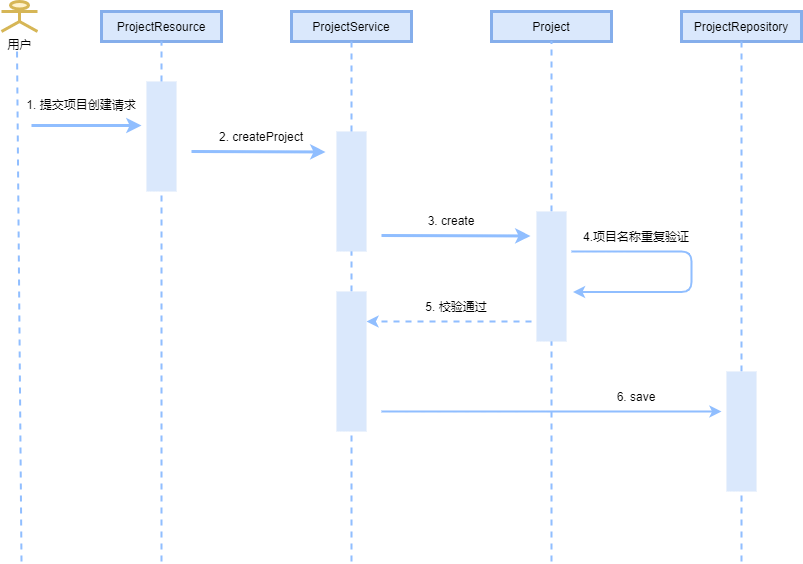

The diagram above was exported from draw.io. Its source (the exported page's mxGraphModel, read from the mxfile embedded in the PNG):
<mxGraphModel dx="1002" dy="682" grid="1" gridSize="10" guides="1" tooltips="1" connect="1" arrows="1" fold="1" page="1" pageScale="1" pageWidth="827" pageHeight="1169" math="0" shadow="0">
  <root>
    <mxCell id="0" />
    <mxCell id="1" parent="0" />
    <mxCell id="K0ZCqnyS8AUnwjeH2j3S-4" value="ProjectService" style="rounded=0;whiteSpace=wrap;html=1;fillStyle=solid;strokeWidth=3;fillColor=#dae8fc;strokeColor=#85AEEB;" vertex="1" parent="1">
      <mxGeometry x="310" y="50" width="120" height="30" as="geometry" />
    </mxCell>
    <mxCell id="K0ZCqnyS8AUnwjeH2j3S-5" value="Project" style="rounded=0;whiteSpace=wrap;html=1;fillStyle=solid;strokeWidth=3;fillColor=#dae8fc;strokeColor=#85AEEB;" vertex="1" parent="1">
      <mxGeometry x="510" y="50" width="120" height="30" as="geometry" />
    </mxCell>
    <mxCell id="K0ZCqnyS8AUnwjeH2j3S-6" value="ProjectRepository" style="rounded=0;whiteSpace=wrap;html=1;fillStyle=solid;strokeWidth=3;fillColor=#dae8fc;strokeColor=#85AEEB;" vertex="1" parent="1">
      <mxGeometry x="700" y="50" width="120" height="30" as="geometry" />
    </mxCell>
    <mxCell id="K0ZCqnyS8AUnwjeH2j3S-7" value="" style="endArrow=none;dashed=1;html=1;rounded=0;targetPerimeterSpacing=10;strokeWidth=3;fillColor=#dae8fc;strokeColor=#90BEFF;startArrow=none;" edge="1" parent="1" source="K0ZCqnyS8AUnwjeH2j3S-3">
      <mxGeometry width="50" height="50" relative="1" as="geometry">
        <mxPoint x="179.5" y="610" as="sourcePoint" />
        <mxPoint x="179.5" y="70" as="targetPoint" />
      </mxGeometry>
    </mxCell>
    <mxCell id="K0ZCqnyS8AUnwjeH2j3S-9" value="" style="endArrow=none;dashed=1;html=1;rounded=0;targetPerimeterSpacing=10;strokeWidth=2;fillColor=#dae8fc;strokeColor=#90BEFF;startArrow=none;" edge="1" parent="1" source="K0ZCqnyS8AUnwjeH2j3S-24">
      <mxGeometry width="50" height="50" relative="1" as="geometry">
        <mxPoint x="569.5" y="610" as="sourcePoint" />
        <mxPoint x="570" y="80" as="targetPoint" />
      </mxGeometry>
    </mxCell>
    <mxCell id="K0ZCqnyS8AUnwjeH2j3S-10" value="" style="endArrow=none;dashed=1;html=1;rounded=0;targetPerimeterSpacing=10;strokeWidth=2;fillColor=#dae8fc;strokeColor=#90BEFF;startArrow=none;" edge="1" parent="1" source="K0ZCqnyS8AUnwjeH2j3S-43">
      <mxGeometry width="50" height="50" relative="1" as="geometry">
        <mxPoint x="759.5" y="610" as="sourcePoint" />
        <mxPoint x="760" y="80" as="targetPoint" />
      </mxGeometry>
    </mxCell>
    <mxCell id="K0ZCqnyS8AUnwjeH2j3S-11" value="" style="rounded=0;whiteSpace=wrap;html=1;fillStyle=solid;strokeWidth=3;fillColor=#dae8fc;strokeColor=none;" vertex="1" parent="1">
      <mxGeometry x="165" y="120" width="30" height="110" as="geometry" />
    </mxCell>
    <mxCell id="K0ZCqnyS8AUnwjeH2j3S-12" value="" style="endArrow=none;dashed=1;html=1;rounded=0;strokeWidth=2;fillColor=#dae8fc;strokeColor=#90BEFF;" edge="1" parent="1" target="K0ZCqnyS8AUnwjeH2j3S-11">
      <mxGeometry width="50" height="50" relative="1" as="geometry">
        <mxPoint x="180" y="600" as="sourcePoint" />
        <mxPoint x="179.5" y="70" as="targetPoint" />
      </mxGeometry>
    </mxCell>
    <mxCell id="K0ZCqnyS8AUnwjeH2j3S-13" value="" style="endArrow=classic;html=1;rounded=0;targetPerimeterSpacing=10;strokeColor=#90BEFF;strokeWidth=3;" edge="1" parent="1">
      <mxGeometry width="50" height="50" relative="1" as="geometry">
        <mxPoint x="50" y="164" as="sourcePoint" />
        <mxPoint x="160" y="164" as="targetPoint" />
      </mxGeometry>
    </mxCell>
    <mxCell id="K0ZCqnyS8AUnwjeH2j3S-15" value="1. 提交项目创建请求" style="text;html=1;strokeColor=none;fillColor=none;align=center;verticalAlign=middle;whiteSpace=wrap;rounded=0;fillStyle=solid;" vertex="1" parent="1">
      <mxGeometry x="40" y="140" width="120" height="6" as="geometry" />
    </mxCell>
    <mxCell id="K0ZCqnyS8AUnwjeH2j3S-3" value="ProjectResource" style="rounded=0;whiteSpace=wrap;html=1;fillStyle=solid;strokeWidth=3;fillColor=#dae8fc;strokeColor=#85AEEB;" vertex="1" parent="1">
      <mxGeometry x="120" y="50" width="120" height="30" as="geometry" />
    </mxCell>
    <mxCell id="K0ZCqnyS8AUnwjeH2j3S-16" value="" style="endArrow=none;dashed=1;html=1;rounded=0;strokeWidth=2;fillColor=#dae8fc;strokeColor=#90BEFF;startArrow=none;" edge="1" parent="1" source="K0ZCqnyS8AUnwjeH2j3S-11" target="K0ZCqnyS8AUnwjeH2j3S-3">
      <mxGeometry width="50" height="50" relative="1" as="geometry">
        <mxPoint x="179.6538461538462" y="90" as="sourcePoint" />
        <mxPoint x="179.5" y="70" as="targetPoint" />
      </mxGeometry>
    </mxCell>
    <mxCell id="K0ZCqnyS8AUnwjeH2j3S-2" value="用户" style="shape=umlActor;verticalLabelPosition=bottom;verticalAlign=top;html=1;outlineConnect=0;fillStyle=solid;strokeWidth=3;fillColor=#fff2cc;strokeColor=#d6b656;" vertex="1" parent="1">
      <mxGeometry x="20" y="40" width="36" height="30" as="geometry" />
    </mxCell>
    <mxCell id="K0ZCqnyS8AUnwjeH2j3S-21" value="" style="endArrow=none;dashed=1;html=1;rounded=0;strokeWidth=2;fillColor=#dae8fc;strokeColor=#90BEFF;" edge="1" parent="1">
      <mxGeometry width="50" height="50" relative="1" as="geometry">
        <mxPoint x="40" y="600" as="sourcePoint" />
        <mxPoint x="35.539646017699134" y="90" as="targetPoint" />
      </mxGeometry>
    </mxCell>
    <mxCell id="K0ZCqnyS8AUnwjeH2j3S-22" value="" style="rounded=0;whiteSpace=wrap;html=1;fillStyle=solid;strokeWidth=3;fillColor=#dae8fc;strokeColor=none;" vertex="1" parent="1">
      <mxGeometry x="355" y="170" width="30" height="120" as="geometry" />
    </mxCell>
    <mxCell id="K0ZCqnyS8AUnwjeH2j3S-23" value="" style="endArrow=none;dashed=1;html=1;rounded=1;strokeWidth=2;fillColor=#dae8fc;strokeColor=#90BEFF;startArrow=none;" edge="1" parent="1" source="K0ZCqnyS8AUnwjeH2j3S-39" target="K0ZCqnyS8AUnwjeH2j3S-22">
      <mxGeometry width="50" height="50" relative="1" as="geometry">
        <mxPoint x="369.5" y="610" as="sourcePoint" />
        <mxPoint x="369.5" y="70" as="targetPoint" />
      </mxGeometry>
    </mxCell>
    <mxCell id="K0ZCqnyS8AUnwjeH2j3S-24" value="" style="rounded=0;whiteSpace=wrap;html=1;fillStyle=solid;strokeWidth=3;fillColor=#dae8fc;strokeColor=none;" vertex="1" parent="1">
      <mxGeometry x="555" y="250" width="30" height="130" as="geometry" />
    </mxCell>
    <mxCell id="K0ZCqnyS8AUnwjeH2j3S-25" value="" style="endArrow=none;dashed=1;html=1;rounded=0;strokeWidth=2;fillColor=#dae8fc;strokeColor=#90BEFF;" edge="1" parent="1" target="K0ZCqnyS8AUnwjeH2j3S-24">
      <mxGeometry width="50" height="50" relative="1" as="geometry">
        <mxPoint x="570" y="600" as="sourcePoint" />
        <mxPoint x="569.5" y="70" as="targetPoint" />
      </mxGeometry>
    </mxCell>
    <mxCell id="K0ZCqnyS8AUnwjeH2j3S-26" value="" style="endArrow=classic;html=1;rounded=0;targetPerimeterSpacing=10;strokeColor=#90BEFF;strokeWidth=3;entryX=-0.2;entryY=0.494;entryDx=0;entryDy=0;entryPerimeter=0;" edge="1" parent="1">
      <mxGeometry width="50" height="50" relative="1" as="geometry">
        <mxPoint x="210" y="190" as="sourcePoint" />
        <mxPoint x="344" y="190.46000000000004" as="targetPoint" />
      </mxGeometry>
    </mxCell>
    <mxCell id="K0ZCqnyS8AUnwjeH2j3S-27" value="2. createProject" style="text;html=1;strokeColor=none;fillColor=none;align=center;verticalAlign=middle;whiteSpace=wrap;rounded=0;fillStyle=solid;" vertex="1" parent="1">
      <mxGeometry x="220" y="160" width="120" height="30" as="geometry" />
    </mxCell>
    <mxCell id="K0ZCqnyS8AUnwjeH2j3S-29" value="" style="endArrow=classic;html=1;rounded=0;targetPerimeterSpacing=10;strokeColor=#90BEFF;strokeWidth=3;entryX=-0.2;entryY=0.494;entryDx=0;entryDy=0;entryPerimeter=0;" edge="1" parent="1">
      <mxGeometry width="50" height="50" relative="1" as="geometry">
        <mxPoint x="400" y="274" as="sourcePoint" />
        <mxPoint x="549" y="274.46000000000004" as="targetPoint" />
      </mxGeometry>
    </mxCell>
    <mxCell id="K0ZCqnyS8AUnwjeH2j3S-30" value="3. create" style="text;html=1;strokeColor=none;fillColor=none;align=center;verticalAlign=middle;whiteSpace=wrap;rounded=0;fillStyle=solid;" vertex="1" parent="1">
      <mxGeometry x="410" y="244" width="120" height="30" as="geometry" />
    </mxCell>
    <mxCell id="K0ZCqnyS8AUnwjeH2j3S-33" value="" style="endArrow=none;dashed=1;html=1;rounded=1;targetPerimeterSpacing=10;strokeColor=#90BEFF;strokeWidth=2;entryX=0.5;entryY=1;entryDx=0;entryDy=0;exitX=0.5;exitY=0;exitDx=0;exitDy=0;" edge="1" parent="1" source="K0ZCqnyS8AUnwjeH2j3S-22" target="K0ZCqnyS8AUnwjeH2j3S-4">
      <mxGeometry width="50" height="50" relative="1" as="geometry">
        <mxPoint x="370" y="150" as="sourcePoint" />
        <mxPoint x="380" y="90" as="targetPoint" />
      </mxGeometry>
    </mxCell>
    <mxCell id="K0ZCqnyS8AUnwjeH2j3S-35" value="" style="endArrow=classic;html=1;rounded=1;targetPerimeterSpacing=10;strokeColor=#90BEFF;strokeWidth=2;edgeStyle=orthogonalEdgeStyle;entryX=1.217;entryY=0.619;entryDx=0;entryDy=0;entryPerimeter=0;" edge="1" parent="1" target="K0ZCqnyS8AUnwjeH2j3S-24">
      <mxGeometry width="50" height="50" relative="1" as="geometry">
        <mxPoint x="590" y="290" as="sourcePoint" />
        <mxPoint x="590" y="320" as="targetPoint" />
        <Array as="points">
          <mxPoint x="710" y="290" />
          <mxPoint x="710" y="331" />
        </Array>
      </mxGeometry>
    </mxCell>
    <mxCell id="K0ZCqnyS8AUnwjeH2j3S-37" value="4.项目名称重复验证" style="text;html=1;strokeColor=none;fillColor=none;align=center;verticalAlign=middle;whiteSpace=wrap;rounded=0;fillStyle=solid;" vertex="1" parent="1">
      <mxGeometry x="600" y="260" width="110" height="30" as="geometry" />
    </mxCell>
    <mxCell id="K0ZCqnyS8AUnwjeH2j3S-38" value="" style="endArrow=classic;html=1;rounded=1;targetPerimeterSpacing=10;strokeColor=#90BEFF;strokeWidth=2;dashed=1;" edge="1" parent="1">
      <mxGeometry width="50" height="50" relative="1" as="geometry">
        <mxPoint x="550" y="360" as="sourcePoint" />
        <mxPoint x="385" y="360" as="targetPoint" />
      </mxGeometry>
    </mxCell>
    <mxCell id="K0ZCqnyS8AUnwjeH2j3S-39" value="" style="rounded=0;whiteSpace=wrap;html=1;fillStyle=solid;strokeWidth=3;fillColor=#dae8fc;strokeColor=none;" vertex="1" parent="1">
      <mxGeometry x="355" y="330" width="30" height="140" as="geometry" />
    </mxCell>
    <mxCell id="K0ZCqnyS8AUnwjeH2j3S-40" value="" style="endArrow=none;dashed=1;html=1;rounded=1;strokeWidth=2;fillColor=#dae8fc;strokeColor=#90BEFF;" edge="1" parent="1" target="K0ZCqnyS8AUnwjeH2j3S-39">
      <mxGeometry width="50" height="50" relative="1" as="geometry">
        <mxPoint x="370" y="600" as="sourcePoint" />
        <mxPoint x="369.92666666666673" y="290" as="targetPoint" />
      </mxGeometry>
    </mxCell>
    <mxCell id="K0ZCqnyS8AUnwjeH2j3S-41" value="5. 校验通过" style="text;html=1;strokeColor=none;fillColor=none;align=center;verticalAlign=middle;whiteSpace=wrap;rounded=0;fillStyle=solid;" vertex="1" parent="1">
      <mxGeometry x="440" y="330" width="70" height="30" as="geometry" />
    </mxCell>
    <mxCell id="K0ZCqnyS8AUnwjeH2j3S-43" value="" style="rounded=0;whiteSpace=wrap;html=1;fillStyle=solid;strokeWidth=3;fillColor=#dae8fc;strokeColor=none;" vertex="1" parent="1">
      <mxGeometry x="745" y="410" width="30" height="120" as="geometry" />
    </mxCell>
    <mxCell id="K0ZCqnyS8AUnwjeH2j3S-44" value="" style="endArrow=none;dashed=1;html=1;rounded=0;strokeWidth=2;fillColor=#dae8fc;strokeColor=#90BEFF;" edge="1" parent="1" target="K0ZCqnyS8AUnwjeH2j3S-43">
      <mxGeometry width="50" height="50" relative="1" as="geometry">
        <mxPoint x="760" y="600" as="sourcePoint" />
        <mxPoint x="779.5" y="70" as="targetPoint" />
      </mxGeometry>
    </mxCell>
    <mxCell id="K0ZCqnyS8AUnwjeH2j3S-45" value="" style="endArrow=classic;html=1;rounded=1;targetPerimeterSpacing=10;strokeColor=#90BEFF;strokeWidth=2;" edge="1" parent="1">
      <mxGeometry width="50" height="50" relative="1" as="geometry">
        <mxPoint x="400" y="450" as="sourcePoint" />
        <mxPoint x="740" y="450" as="targetPoint" />
      </mxGeometry>
    </mxCell>
    <mxCell id="K0ZCqnyS8AUnwjeH2j3S-46" value="6. save" style="text;html=1;strokeColor=none;fillColor=none;align=center;verticalAlign=middle;whiteSpace=wrap;rounded=0;fillStyle=solid;" vertex="1" parent="1">
      <mxGeometry x="625" y="420" width="60" height="30" as="geometry" />
    </mxCell>
  </root>
</mxGraphModel>